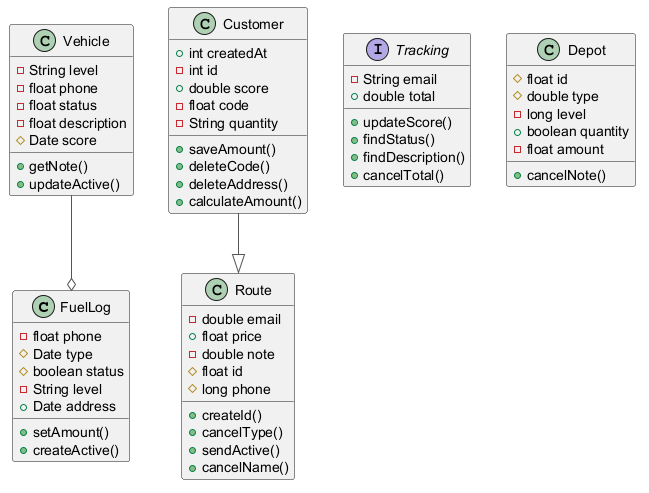

The diagram above was rendered by PlantUML. Its source (embedded in the PNG):
@startuml
skinparam ArrowColor #555555
class FuelLog {
  -float phone
  #Date type
  #boolean status
  -String level
  +Date address
  +setAmount()
  +createActive()
}
class Route {
  -double email
  +float price
  -double note
  #float id
  #long phone
  +createId()
  +cancelType()
  +sendActive()
  +cancelName()
}
class Customer {
  +int createdAt
  -int id
  +double score
  -float code
  -String quantity
  +saveAmount()
  +deleteCode()
  +deleteAddress()
  +calculateAmount()
}
class Vehicle {
  -String level
  -float phone
  -float status
  -float description
  #Date score
  +getNote()
  +updateActive()
}
interface Tracking {
  -String email
  +double total
  +updateScore()
  +findStatus()
  +findDescription()
  +cancelTotal()
}
class Depot {
  #float id
  #double type
  -long level
  +boolean quantity
  -float amount
  +cancelNote()
}
Vehicle --o FuelLog
Customer --|> Route
@enduml